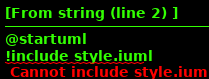

The diagram above was rendered by PlantUML. Its source (embedded in the PNG):
@startuml
!include style.iuml

state "Strafe Right" as StrafeRight
StrafeRight: Loop Animation: ""STRAFER""

[*] --> StrafeRight

StrafeRight --> StrafeRight : While Strafe Right-button down

StrafeRight --> [*] : Strafe Right-button Up

@enduml